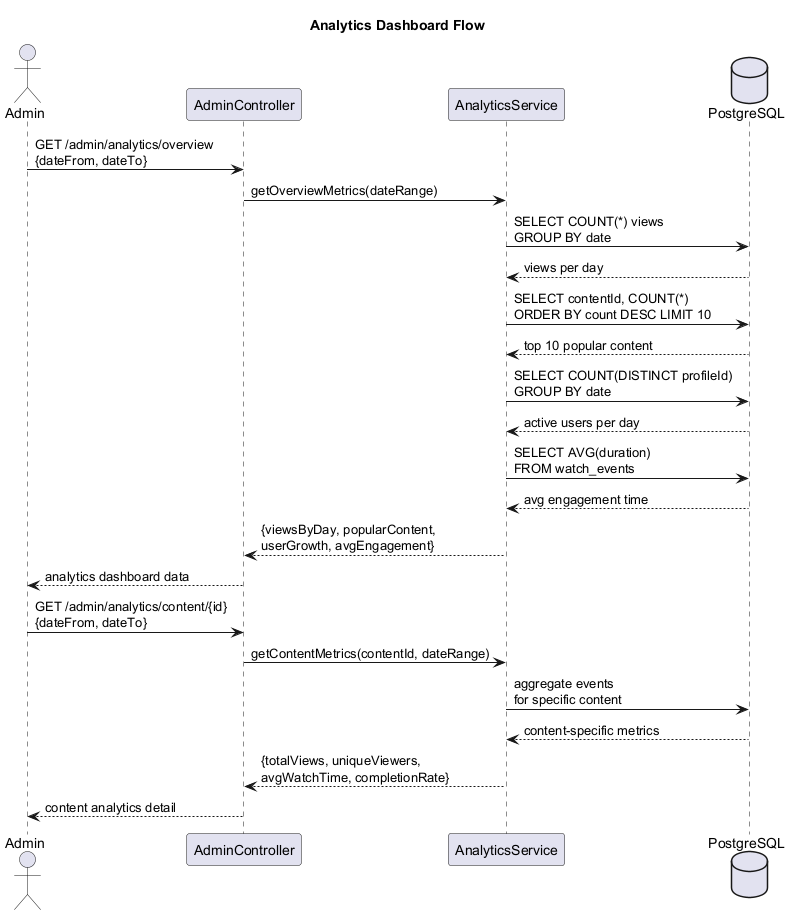

The diagram above was rendered by PlantUML. Its source (embedded in the PNG):
@startuml seq-view-analytics
title Analytics Dashboard Flow

actor "Admin" as Admin
participant "AdminController" as API
participant "AnalyticsService" as Analytics
database "PostgreSQL" as DB

Admin -> API: GET /admin/analytics/overview\n{dateFrom, dateTo}
API -> Analytics: getOverviewMetrics(dateRange)

Analytics -> DB: SELECT COUNT(*) views\nGROUP BY date
DB --> Analytics: views per day

Analytics -> DB: SELECT contentId, COUNT(*)\nORDER BY count DESC LIMIT 10
DB --> Analytics: top 10 popular content

Analytics -> DB: SELECT COUNT(DISTINCT profileId)\nGROUP BY date
DB --> Analytics: active users per day

Analytics -> DB: SELECT AVG(duration)\nFROM watch_events
DB --> Analytics: avg engagement time

Analytics --> API: {viewsByDay, popularContent,\nuserGrowth, avgEngagement}
API --> Admin: analytics dashboard data

Admin -> API: GET /admin/analytics/content/{id}\n{dateFrom, dateTo}
API -> Analytics: getContentMetrics(contentId, dateRange)
Analytics -> DB: aggregate events\nfor specific content
DB --> Analytics: content-specific metrics
Analytics --> API: {totalViews, uniqueViewers,\navgWatchTime, completionRate}
API --> Admin: content analytics detail

@enduml